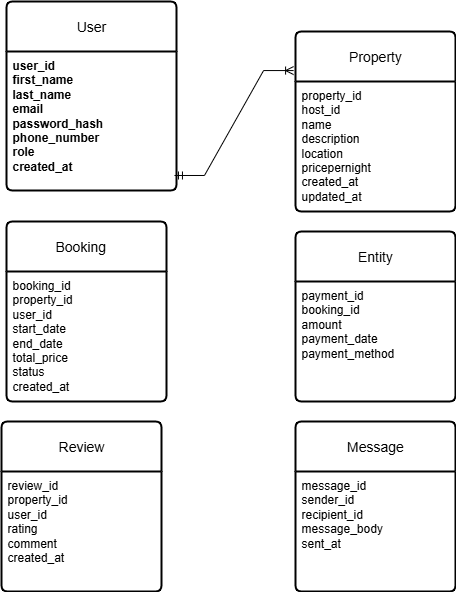

The diagram above was exported from draw.io. Its source (the exported page's mxGraphModel, read from the mxfile embedded in the PNG):
<mxGraphModel dx="872" dy="473" grid="1" gridSize="10" guides="1" tooltips="1" connect="1" arrows="1" fold="1" page="1" pageScale="1" pageWidth="827" pageHeight="1169" math="0" shadow="0">
  <root>
    <mxCell id="0" />
    <mxCell id="1" parent="0" />
    <mxCell id="YgEV7MfiABRO0BR2PZ36-1" value="User" style="swimlane;childLayout=stackLayout;horizontal=1;startSize=50;horizontalStack=0;rounded=1;fontSize=14;fontStyle=0;strokeWidth=2;resizeParent=0;resizeLast=1;shadow=0;dashed=0;align=center;arcSize=4;whiteSpace=wrap;html=1;" vertex="1" parent="1">
      <mxGeometry x="71" y="140" width="170" height="189" as="geometry">
        <mxRectangle x="60" y="110" width="70" height="50" as="alternateBounds" />
      </mxGeometry>
    </mxCell>
    <mxCell id="YgEV7MfiABRO0BR2PZ36-2" value="&lt;b&gt;user_id&lt;/b&gt;&lt;div&gt;&lt;b&gt;first_name&lt;/b&gt;&lt;/div&gt;&lt;div&gt;&lt;b&gt;last_name&lt;/b&gt;&lt;/div&gt;&lt;div&gt;&lt;b&gt;email&lt;/b&gt;&lt;/div&gt;&lt;div&gt;&lt;b&gt;password_hash&lt;/b&gt;&lt;/div&gt;&lt;div&gt;&lt;b&gt;phone_number&lt;/b&gt;&lt;/div&gt;&lt;div&gt;&lt;b&gt;role&lt;/b&gt;&lt;/div&gt;&lt;div&gt;&lt;b&gt;created_at&lt;/b&gt;&lt;/div&gt;" style="align=left;strokeColor=none;fillColor=none;spacingLeft=4;spacingRight=4;fontSize=12;verticalAlign=top;resizable=0;rotatable=0;part=1;html=1;whiteSpace=wrap;" vertex="1" parent="YgEV7MfiABRO0BR2PZ36-1">
      <mxGeometry y="50" width="170" height="139" as="geometry" />
    </mxCell>
    <mxCell id="YgEV7MfiABRO0BR2PZ36-5" value="Property" style="swimlane;childLayout=stackLayout;horizontal=1;startSize=50;horizontalStack=0;rounded=1;fontSize=14;fontStyle=0;strokeWidth=2;resizeParent=0;resizeLast=1;shadow=0;dashed=0;align=center;arcSize=4;whiteSpace=wrap;html=1;" vertex="1" parent="1">
      <mxGeometry x="360" y="170" width="160" height="180" as="geometry" />
    </mxCell>
    <mxCell id="YgEV7MfiABRO0BR2PZ36-6" value="property_id&lt;div&gt;host_id&lt;/div&gt;&lt;div&gt;name&lt;/div&gt;&lt;div&gt;description&lt;/div&gt;&lt;div&gt;location&lt;/div&gt;&lt;div&gt;pricepernight&lt;/div&gt;&lt;div&gt;created_at&lt;/div&gt;&lt;div&gt;updated_at&lt;/div&gt;" style="align=left;strokeColor=none;fillColor=none;spacingLeft=4;spacingRight=4;fontSize=12;verticalAlign=top;resizable=0;rotatable=0;part=1;html=1;whiteSpace=wrap;" vertex="1" parent="YgEV7MfiABRO0BR2PZ36-5">
      <mxGeometry y="50" width="160" height="130" as="geometry" />
    </mxCell>
    <mxCell id="YgEV7MfiABRO0BR2PZ36-7" value="Booking&lt;span style=&quot;white-space: pre;&quot;&gt;&#09;&lt;/span&gt;" style="swimlane;childLayout=stackLayout;horizontal=1;startSize=50;horizontalStack=0;rounded=1;fontSize=14;fontStyle=0;strokeWidth=2;resizeParent=0;resizeLast=1;shadow=0;dashed=0;align=center;arcSize=4;whiteSpace=wrap;html=1;" vertex="1" parent="1">
      <mxGeometry x="71" y="360" width="160" height="180" as="geometry" />
    </mxCell>
    <mxCell id="YgEV7MfiABRO0BR2PZ36-8" value="booking_id&lt;div&gt;property_id&lt;/div&gt;&lt;div&gt;user_id&lt;/div&gt;&lt;div&gt;start_date&lt;/div&gt;&lt;div&gt;end_date&lt;/div&gt;&lt;div&gt;total_price&lt;/div&gt;&lt;div&gt;status&lt;/div&gt;&lt;div&gt;created_at&lt;/div&gt;" style="align=left;strokeColor=none;fillColor=none;spacingLeft=4;spacingRight=4;fontSize=12;verticalAlign=top;resizable=0;rotatable=0;part=1;html=1;whiteSpace=wrap;" vertex="1" parent="YgEV7MfiABRO0BR2PZ36-7">
      <mxGeometry y="50" width="160" height="130" as="geometry" />
    </mxCell>
    <mxCell id="YgEV7MfiABRO0BR2PZ36-15" value="Entity" style="swimlane;childLayout=stackLayout;horizontal=1;startSize=50;horizontalStack=0;rounded=1;fontSize=14;fontStyle=0;strokeWidth=2;resizeParent=0;resizeLast=1;shadow=0;dashed=0;align=center;arcSize=4;whiteSpace=wrap;html=1;" vertex="1" parent="1">
      <mxGeometry x="360" y="370" width="160" height="170" as="geometry" />
    </mxCell>
    <mxCell id="YgEV7MfiABRO0BR2PZ36-16" value="payment_id&lt;div&gt;booking_id&lt;/div&gt;&lt;div&gt;amount&lt;/div&gt;&lt;div&gt;payment_date&lt;/div&gt;&lt;div&gt;payment_method&lt;/div&gt;" style="align=left;strokeColor=none;fillColor=none;spacingLeft=4;spacingRight=4;fontSize=12;verticalAlign=top;resizable=0;rotatable=0;part=1;html=1;whiteSpace=wrap;" vertex="1" parent="YgEV7MfiABRO0BR2PZ36-15">
      <mxGeometry y="50" width="160" height="120" as="geometry" />
    </mxCell>
    <mxCell id="YgEV7MfiABRO0BR2PZ36-19" value="Review" style="swimlane;childLayout=stackLayout;horizontal=1;startSize=50;horizontalStack=0;rounded=1;fontSize=14;fontStyle=0;strokeWidth=2;resizeParent=0;resizeLast=1;shadow=0;dashed=0;align=center;arcSize=4;whiteSpace=wrap;html=1;" vertex="1" parent="1">
      <mxGeometry x="66" y="560" width="160" height="170" as="geometry" />
    </mxCell>
    <mxCell id="YgEV7MfiABRO0BR2PZ36-20" value="review_id&lt;div&gt;property_id&lt;/div&gt;&lt;div&gt;user_id&lt;/div&gt;&lt;div&gt;rating&lt;/div&gt;&lt;div&gt;comment&lt;/div&gt;&lt;div&gt;created_at&lt;/div&gt;" style="align=left;strokeColor=none;fillColor=none;spacingLeft=4;spacingRight=4;fontSize=12;verticalAlign=top;resizable=0;rotatable=0;part=1;html=1;whiteSpace=wrap;" vertex="1" parent="YgEV7MfiABRO0BR2PZ36-19">
      <mxGeometry y="50" width="160" height="120" as="geometry" />
    </mxCell>
    <mxCell id="YgEV7MfiABRO0BR2PZ36-25" value="Message" style="swimlane;childLayout=stackLayout;horizontal=1;startSize=50;horizontalStack=0;rounded=1;fontSize=14;fontStyle=0;strokeWidth=2;resizeParent=0;resizeLast=1;shadow=0;dashed=0;align=center;arcSize=4;whiteSpace=wrap;html=1;" vertex="1" parent="1">
      <mxGeometry x="360" y="560" width="160" height="170" as="geometry" />
    </mxCell>
    <mxCell id="YgEV7MfiABRO0BR2PZ36-26" value="message_id&lt;div&gt;sender_id&lt;/div&gt;&lt;div&gt;recipient_id&lt;/div&gt;&lt;div&gt;message_body&lt;/div&gt;&lt;div&gt;sent_at&lt;/div&gt;" style="align=left;strokeColor=none;fillColor=none;spacingLeft=4;spacingRight=4;fontSize=12;verticalAlign=top;resizable=0;rotatable=0;part=1;html=1;whiteSpace=wrap;" vertex="1" parent="YgEV7MfiABRO0BR2PZ36-25">
      <mxGeometry y="50" width="160" height="120" as="geometry" />
    </mxCell>
    <mxCell id="YgEV7MfiABRO0BR2PZ36-28" value="" style="edgeStyle=entityRelationEdgeStyle;fontSize=12;html=1;endArrow=ERoneToMany;startArrow=ERmandOne;rounded=0;entryX=-0.012;entryY=0.217;entryDx=0;entryDy=0;entryPerimeter=0;exitX=0.988;exitY=0.892;exitDx=0;exitDy=0;exitPerimeter=0;" edge="1" parent="1" source="YgEV7MfiABRO0BR2PZ36-2" target="YgEV7MfiABRO0BR2PZ36-5">
      <mxGeometry width="100" height="100" relative="1" as="geometry">
        <mxPoint x="250" y="310" as="sourcePoint" />
        <mxPoint x="350" y="210" as="targetPoint" />
      </mxGeometry>
    </mxCell>
  </root>
</mxGraphModel>